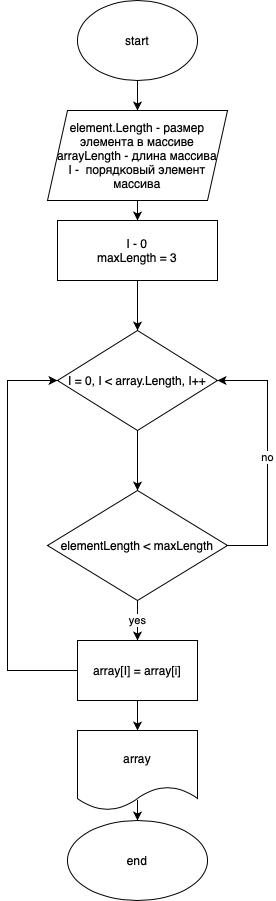

The diagram above was exported from draw.io. Its source (the exported page's mxGraphModel, read from the mxfile embedded in the PNG):
<mxGraphModel dx="904" dy="566" grid="1" gridSize="10" guides="1" tooltips="1" connect="1" arrows="1" fold="1" page="1" pageScale="1" pageWidth="827" pageHeight="1169" math="0" shadow="0">
  <root>
    <mxCell id="0" />
    <mxCell id="1" parent="0" />
    <mxCell id="vDScdNdQjuGE_lYGYmie-3" value="" style="edgeStyle=orthogonalEdgeStyle;rounded=0;orthogonalLoop=1;jettySize=auto;html=1;" edge="1" parent="1" source="vDScdNdQjuGE_lYGYmie-1" target="vDScdNdQjuGE_lYGYmie-2">
      <mxGeometry relative="1" as="geometry" />
    </mxCell>
    <mxCell id="vDScdNdQjuGE_lYGYmie-1" value="start" style="ellipse;whiteSpace=wrap;html=1;" vertex="1" parent="1">
      <mxGeometry x="190" y="250" width="120" height="80" as="geometry" />
    </mxCell>
    <mxCell id="vDScdNdQjuGE_lYGYmie-5" value="" style="edgeStyle=orthogonalEdgeStyle;rounded=0;orthogonalLoop=1;jettySize=auto;html=1;" edge="1" parent="1" source="vDScdNdQjuGE_lYGYmie-2" target="vDScdNdQjuGE_lYGYmie-4">
      <mxGeometry relative="1" as="geometry" />
    </mxCell>
    <mxCell id="vDScdNdQjuGE_lYGYmie-2" value="element.Length - размер элемента в массиве&lt;br&gt;arrayLength - длина массивa&lt;br&gt;I - &amp;nbsp;порядковый элемент массива" style="shape=parallelogram;perimeter=parallelogramPerimeter;whiteSpace=wrap;html=1;fixedSize=1;" vertex="1" parent="1">
      <mxGeometry x="160" y="360" width="180" height="90" as="geometry" />
    </mxCell>
    <mxCell id="vDScdNdQjuGE_lYGYmie-24" value="" style="edgeStyle=orthogonalEdgeStyle;rounded=0;orthogonalLoop=1;jettySize=auto;html=1;" edge="1" parent="1" source="vDScdNdQjuGE_lYGYmie-4" target="vDScdNdQjuGE_lYGYmie-15">
      <mxGeometry relative="1" as="geometry" />
    </mxCell>
    <mxCell id="vDScdNdQjuGE_lYGYmie-4" value="I - 0&lt;br&gt;maxLength = 3" style="rounded=0;whiteSpace=wrap;html=1;" vertex="1" parent="1">
      <mxGeometry x="170" y="470" width="160" height="60" as="geometry" />
    </mxCell>
    <mxCell id="vDScdNdQjuGE_lYGYmie-27" value="" style="edgeStyle=orthogonalEdgeStyle;rounded=0;orthogonalLoop=1;jettySize=auto;html=1;" edge="1" parent="1" source="vDScdNdQjuGE_lYGYmie-15" target="vDScdNdQjuGE_lYGYmie-19">
      <mxGeometry relative="1" as="geometry" />
    </mxCell>
    <mxCell id="vDScdNdQjuGE_lYGYmie-15" value="I = 0, I &amp;lt; array.Length, I++" style="rhombus;whiteSpace=wrap;html=1;" vertex="1" parent="1">
      <mxGeometry x="170" y="580" width="160" height="100" as="geometry" />
    </mxCell>
    <mxCell id="vDScdNdQjuGE_lYGYmie-17" value="yes" style="edgeStyle=orthogonalEdgeStyle;rounded=0;orthogonalLoop=1;jettySize=auto;html=1;" edge="1" parent="1" source="vDScdNdQjuGE_lYGYmie-19" target="vDScdNdQjuGE_lYGYmie-21">
      <mxGeometry relative="1" as="geometry" />
    </mxCell>
    <mxCell id="vDScdNdQjuGE_lYGYmie-19" value="elementLength &amp;lt; maxLength" style="rhombus;whiteSpace=wrap;html=1;rounded=0;" vertex="1" parent="1">
      <mxGeometry x="160" y="740" width="180" height="110" as="geometry" />
    </mxCell>
    <mxCell id="vDScdNdQjuGE_lYGYmie-29" value="" style="edgeStyle=orthogonalEdgeStyle;rounded=0;orthogonalLoop=1;jettySize=auto;html=1;" edge="1" parent="1" source="vDScdNdQjuGE_lYGYmie-21" target="vDScdNdQjuGE_lYGYmie-28">
      <mxGeometry relative="1" as="geometry" />
    </mxCell>
    <mxCell id="vDScdNdQjuGE_lYGYmie-21" value="array[I] = array[i]" style="whiteSpace=wrap;html=1;rounded=0;" vertex="1" parent="1">
      <mxGeometry x="190" y="890" width="120" height="60" as="geometry" />
    </mxCell>
    <mxCell id="vDScdNdQjuGE_lYGYmie-25" value="" style="endArrow=classic;html=1;rounded=0;entryX=0;entryY=0.5;entryDx=0;entryDy=0;exitX=0;exitY=0.5;exitDx=0;exitDy=0;" edge="1" parent="1" source="vDScdNdQjuGE_lYGYmie-21" target="vDScdNdQjuGE_lYGYmie-15">
      <mxGeometry width="50" height="50" relative="1" as="geometry">
        <mxPoint x="120" y="920" as="sourcePoint" />
        <mxPoint x="230" y="730" as="targetPoint" />
        <Array as="points">
          <mxPoint x="120" y="920" />
          <mxPoint x="120" y="700" />
          <mxPoint x="120" y="630" />
        </Array>
      </mxGeometry>
    </mxCell>
    <mxCell id="vDScdNdQjuGE_lYGYmie-26" value="no" style="endArrow=classic;html=1;rounded=0;entryX=1;entryY=0.5;entryDx=0;entryDy=0;exitX=1;exitY=0.5;exitDx=0;exitDy=0;" edge="1" parent="1" source="vDScdNdQjuGE_lYGYmie-19" target="vDScdNdQjuGE_lYGYmie-15">
      <mxGeometry width="50" height="50" relative="1" as="geometry">
        <mxPoint x="380" y="790" as="sourcePoint" />
        <mxPoint x="440" y="630" as="targetPoint" />
        <Array as="points">
          <mxPoint x="380" y="795" />
          <mxPoint x="380" y="630" />
        </Array>
      </mxGeometry>
    </mxCell>
    <mxCell id="vDScdNdQjuGE_lYGYmie-31" value="" style="edgeStyle=orthogonalEdgeStyle;rounded=0;orthogonalLoop=1;jettySize=auto;html=1;" edge="1" parent="1" source="vDScdNdQjuGE_lYGYmie-28" target="vDScdNdQjuGE_lYGYmie-30">
      <mxGeometry relative="1" as="geometry" />
    </mxCell>
    <mxCell id="vDScdNdQjuGE_lYGYmie-28" value="array" style="shape=document;whiteSpace=wrap;html=1;boundedLbl=1;rounded=0;" vertex="1" parent="1">
      <mxGeometry x="190" y="980" width="120" height="80" as="geometry" />
    </mxCell>
    <mxCell id="vDScdNdQjuGE_lYGYmie-30" value="end" style="ellipse;whiteSpace=wrap;html=1;rounded=0;" vertex="1" parent="1">
      <mxGeometry x="180" y="1070" width="140" height="80" as="geometry" />
    </mxCell>
  </root>
</mxGraphModel>